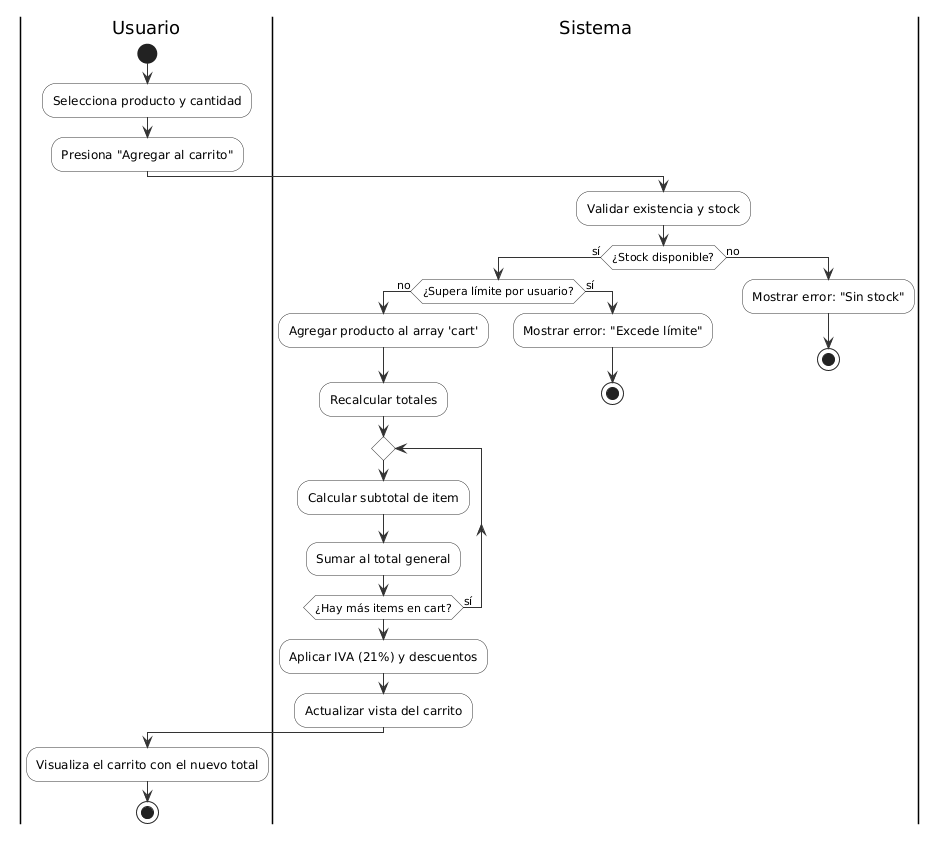

The diagram above was rendered by PlantUML. Its source (embedded in the PNG):
@startuml
skinparam ActivityBackgroundColor #FFFFFF
skinparam ActivityBorderColor #333333
skinparam ArrowColor #333333

|Usuario|
start
:Selecciona producto y cantidad;
:Presiona "Agregar al carrito";

|Sistema|
:Validar existencia y stock;

if (¿Stock disponible?) then (sí)
  if (¿Supera límite por usuario?) then (no)
    :Agregar producto al array 'cart';
    :Recalcular totales;
    repeat
      :Calcular subtotal de item;
      :Sumar al total general;
    repeat while (¿Hay más items en cart?) is (sí)
    :Aplicar IVA (21%) y descuentos;
    :Actualizar vista del carrito;
  else (sí)
    :Mostrar error: "Excede límite";
    stop
  endif
else (no)
  :Mostrar error: "Sin stock";
  stop
endif

|Usuario|
:Visualiza el carrito con el nuevo total;
stop
@enduml